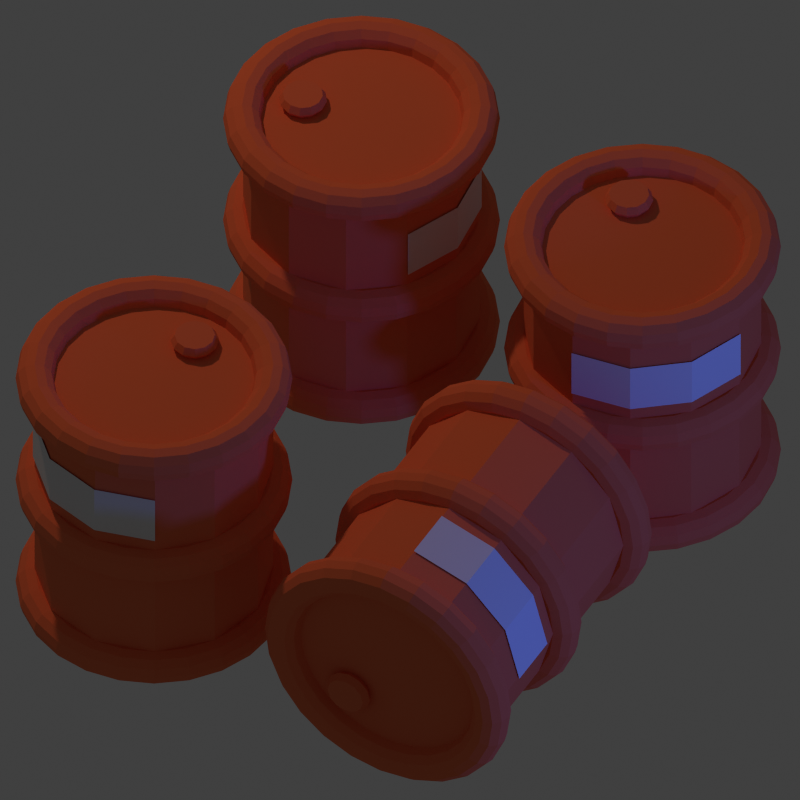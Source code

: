 # Source: barrels.blend  (saved by Blender 2.73.0; exported with 4.5.12 LTS)
import bpy
from mathutils import Matrix  # noqa: F401  (used for matrix-valued properties, if any)

bpy.ops.wm.read_factory_settings(use_empty=True)
scene = bpy.context.scene
scene.name = 'Scene'

# ---- collections
col_collection_1 = bpy.data.collections.new('Collection 1'); scene.collection.children.link(col_collection_1)

# ---- materials (node trees are filled in below, after node groups)
mat_default = bpy.data.materials.new('Default')
mat_default.alpha_threshold = 0.0
mat_default.use_transparent_shadow = False
mat_default.diffuse_color = (0.8407, 0.1829, 0.07991, 1.0)
mat_default.roughness = 0.5
mat_default.specular_intensity = 0.7
mat_default.line_color = (0.0, 0.0, 0.0, 1.0)
mat_yellowblackstripes = bpy.data.materials.new('YellowBlackStripes')
mat_yellowblackstripes.alpha_threshold = 0.0
mat_yellowblackstripes.use_transparent_shadow = False
mat_yellowblackstripes.preview_render_type = 'SHADERBALL'
mat_yellowblackstripes.roughness = 0.5

# ---- material node trees

# ---- world
world_world = bpy.data.worlds.new('World'); scene.world = world_world
world_world.color = (0.05088, 0.05088, 0.05088)
world_world.use_sun_shadow = False
world_world.sun_shadow_jitter_overblur = 0.0
world_world.cycles.sampling_method = 'MANUAL'
world_world.cycles.sample_map_resolution = 256

# ---- cameras
cam_camera = bpy.data.cameras.new('Camera')
cam_camera.type = 'ORTHO'
cam_camera.clip_end = 100.0
cam_camera.lens = 70.0
cam_camera.sensor_width = 32.0
cam_camera.sensor_height = 18.0
cam_camera.ortho_scale = 1.675
cam_camera.dof.focus_distance = 0.0
cam_camera.dof.aperture_fstop = 128.0

# ---- lights
light_lamp_001 = bpy.data.lights.new('Lamp.001', 'POINT')
light_lamp_001.color = (0.05581, 0.1399, 1.0)
light_lamp_001.transmission_factor = 0.0
light_lamp_001.cutoff_distance = 30.0
light_lamp_001.energy = 70.0
light_lamp_001.shadow_buffer_clip_start = 1.001
light_lamp_001.shadow_soft_size = 0.1
light_lamp_001.shadow_maximum_resolution = 0.006
light_lamp_001.use_absolute_resolution = True
light_lamp_001.cycles.use_multiple_importance_sampling = False
light_lamp = bpy.data.lights.new('Lamp', 'POINT')
light_lamp.color = (0.8389, 0.5141, 0.3541)
light_lamp.transmission_factor = 0.0
light_lamp.cutoff_distance = 30.0
light_lamp.energy = 150.0
light_lamp.shadow_buffer_clip_start = 1.001
light_lamp.shadow_soft_size = 0.1
light_lamp.shadow_maximum_resolution = 0.006
light_lamp.use_absolute_resolution = True
light_lamp.cycles.use_multiple_importance_sampling = False

# ---- meshes
me_torus = bpy.data.meshes.new('Torus')
me_torus.from_pydata([(0.29, 0.0, 0.0), (0.2846, 0.0, 0.02), (0.27, 0.0, 0.03464), (0.25, 0.0, 0.04), (0.23, 0.0, 0.03464), (0.2154, 0.0, 0.02), (0.21, 0.0, 4.899e-18), (0.2154, 0.0, -0.02), (0.23, 0.0, -0.03464), (0.25, 0.0, -0.04), (0.27, 0.0, -0.03464), (0.2846, 0.0, -0.02), (0.2801, 0.07506, 0.0), (0.2749, 0.07367, 0.02), (0.2608, 0.06988, 0.03464), (0.2415, 0.0647, 0.04), (0.2222, 0.05953, 0.03464), (0.208, 0.05574, 0.02), (0.2028, 0.05435, 4.899e-18), (0.208, 0.05574, -0.02), (0.2222, 0.05953, -0.03464), (0.2415, 0.0647, -0.04), (0.2608, 0.06988, -0.03464), (0.2749, 0.07367, -0.02), (0.2511, 0.145, 0.0), (0.2465, 0.1423, 0.02), (0.2338, 0.135, 0.03464), (0.2165, 0.125, 0.04), (0.1992, 0.115, 0.03464), (0.1865, 0.1077, 0.02), (0.1819, 0.105, 4.899e-18), (0.1865, 0.1077, -0.02), (0.1992, 0.115, -0.03464), (0.2165, 0.125, -0.04), (0.2338, 0.135, -0.03464), (0.2465, 0.1423, -0.02), (0.2051, 0.2051, 0.0), (0.2013, 0.2013, 0.02), (0.1909, 0.1909, 0.03464), (0.1768, 0.1768, 0.04), (0.1626, 0.1626, 0.03464), (0.1523, 0.1523, 0.02), (0.1485, 0.1485, 4.899e-18), (0.1523, 0.1523, -0.02), (0.1626, 0.1626, -0.03464), (0.1768, 0.1768, -0.04), (0.1909, 0.1909, -0.03464), (0.2013, 0.2013, -0.02), (0.145, 0.2511, 0.0), (0.1423, 0.2465, 0.02), (0.135, 0.2338, 0.03464), (0.125, 0.2165, 0.04), (0.115, 0.1992, 0.03464), (0.1077, 0.1865, 0.02), (0.105, 0.1819, 4.899e-18), (0.1077, 0.1865, -0.02), (0.115, 0.1992, -0.03464), (0.125, 0.2165, -0.04), (0.135, 0.2338, -0.03464), (0.1423, 0.2465, -0.02), (0.07506, 0.2801, 0.0), (0.07367, 0.2749, 0.02), (0.06988, 0.2608, 0.03464), (0.0647, 0.2415, 0.04), (0.05953, 0.2222, 0.03464), (0.05574, 0.208, 0.02), (0.05435, 0.2028, 4.899e-18), (0.05574, 0.208, -0.02), (0.05953, 0.2222, -0.03464), (0.0647, 0.2415, -0.04), (0.06988, 0.2608, -0.03464), (0.07367, 0.2749, -0.02), (1.49e-08, 0.29, 0.0), (2.98e-08, 0.2846, 0.02), (1.49e-08, 0.27, 0.03464), (2.235e-08, 0.25, 0.04), (7.451e-09, 0.23, 0.03464), (1.49e-08, 0.2154, 0.02), (2.235e-08, 0.21, 4.899e-18), (1.49e-08, 0.2154, -0.02), (7.451e-09, 0.23, -0.03464), (2.235e-08, 0.25, -0.04), (1.49e-08, 0.27, -0.03464), (2.98e-08, 0.2846, -0.02), (-0.07506, 0.2801, 0.0), (-0.07367, 0.2749, 0.02), (-0.06988, 0.2608, 0.03464), (-0.0647, 0.2415, 0.04), (-0.05953, 0.2222, 0.03464), (-0.05574, 0.208, 0.02), (-0.05435, 0.2028, 4.899e-18), (-0.05574, 0.208, -0.02), (-0.05953, 0.2222, -0.03464), (-0.0647, 0.2415, -0.04), (-0.06988, 0.2608, -0.03464), (-0.07367, 0.2749, -0.02), (-0.145, 0.2511, 0.0), (-0.1423, 0.2465, 0.02), (-0.135, 0.2338, 0.03464), (-0.125, 0.2165, 0.04), (-0.115, 0.1992, 0.03464), (-0.1077, 0.1865, 0.02), (-0.105, 0.1819, 4.899e-18), (-0.1077, 0.1865, -0.02), (-0.115, 0.1992, -0.03464), (-0.125, 0.2165, -0.04), (-0.135, 0.2338, -0.03464), (-0.1423, 0.2465, -0.02), (-0.2051, 0.2051, 0.0), (-0.2013, 0.2013, 0.02), (-0.1909, 0.1909, 0.03464), (-0.1768, 0.1768, 0.04), (-0.1626, 0.1626, 0.03464), (-0.1523, 0.1523, 0.02), (-0.1485, 0.1485, 4.899e-18), (-0.1523, 0.1523, -0.02), (-0.1626, 0.1626, -0.03464), (-0.1768, 0.1768, -0.04), (-0.1909, 0.1909, -0.03464), (-0.2013, 0.2013, -0.02), (-0.2511, 0.145, 0.0), (-0.2465, 0.1423, 0.02), (-0.2338, 0.135, 0.03464), (-0.2165, 0.125, 0.04), (-0.1992, 0.115, 0.03464), (-0.1865, 0.1077, 0.02), (-0.1819, 0.105, 4.899e-18), (-0.1865, 0.1077, -0.02), (-0.1992, 0.115, -0.03464), (-0.2165, 0.125, -0.04), (-0.2338, 0.135, -0.03464), (-0.2465, 0.1423, -0.02), (-0.2801, 0.07506, 0.0), (-0.2749, 0.07367, 0.02), (-0.2608, 0.06988, 0.03464), (-0.2415, 0.0647, 0.04), (-0.2222, 0.05953, 0.03464), (-0.208, 0.05574, 0.02), (-0.2028, 0.05435, 4.899e-18), (-0.208, 0.05574, -0.02), (-0.2222, 0.05953, -0.03464), (-0.2415, 0.0647, -0.04), (-0.2608, 0.06988, -0.03464), (-0.2749, 0.07367, -0.02), (-0.29, 2.535e-08, 0.0), (-0.2846, 2.488e-08, 0.02), (-0.27, 2.36e-08, 0.03464), (-0.25, 2.186e-08, 0.04), (-0.23, 2.011e-08, 0.03464), (-0.2154, 1.883e-08, 0.02), (-0.21, 1.836e-08, 4.899e-18), (-0.2154, 1.883e-08, -0.02), (-0.23, 2.011e-08, -0.03464), (-0.25, 2.186e-08, -0.04), (-0.27, 2.36e-08, -0.03464), (-0.2846, 2.488e-08, -0.02), (-0.2801, -0.07506, 0.0), (-0.2749, -0.07367, 0.02), (-0.2608, -0.06988, 0.03464), (-0.2415, -0.0647, 0.04), (-0.2222, -0.05953, 0.03464), (-0.208, -0.05574, 0.02), (-0.2028, -0.05435, 4.899e-18), (-0.208, -0.05574, -0.02), (-0.2222, -0.05953, -0.03464), (-0.2415, -0.0647, -0.04), (-0.2608, -0.06988, -0.03464), (-0.2749, -0.07367, -0.02), (-0.2511, -0.145, 0.0), (-0.2465, -0.1423, 0.02), (-0.2338, -0.135, 0.03464), (-0.2165, -0.125, 0.04), (-0.1992, -0.115, 0.03464), (-0.1865, -0.1077, 0.02), (-0.1819, -0.105, 4.899e-18), (-0.1865, -0.1077, -0.02), (-0.1992, -0.115, -0.03464), (-0.2165, -0.125, -0.04), (-0.2338, -0.135, -0.03464), (-0.2465, -0.1423, -0.02), (-0.2051, -0.2051, 0.0), (-0.2013, -0.2013, 0.02), (-0.1909, -0.1909, 0.03464), (-0.1768, -0.1768, 0.04), (-0.1626, -0.1626, 0.03464), (-0.1523, -0.1523, 0.02), (-0.1485, -0.1485, 4.899e-18), (-0.1523, -0.1523, -0.02), (-0.1626, -0.1626, -0.03464), (-0.1768, -0.1768, -0.04), (-0.1909, -0.1909, -0.03464), (-0.2013, -0.2013, -0.02), (-0.145, -0.2511, 0.0), (-0.1423, -0.2465, 0.02), (-0.135, -0.2338, 0.03464), (-0.125, -0.2165, 0.04), (-0.115, -0.1992, 0.03464), (-0.1077, -0.1865, 0.02), (-0.105, -0.1819, 4.899e-18), (-0.1077, -0.1865, -0.02), (-0.115, -0.1992, -0.03464), (-0.125, -0.2165, -0.04), (-0.135, -0.2338, -0.03464), (-0.1423, -0.2465, -0.02), (-0.07506, -0.2801, 0.0), (-0.07367, -0.2749, 0.02), (-0.06988, -0.2608, 0.03464), (-0.0647, -0.2415, 0.04), (-0.05953, -0.2222, 0.03464), (-0.05574, -0.208, 0.02), (-0.05435, -0.2028, 4.899e-18), (-0.05574, -0.208, -0.02), (-0.05953, -0.2222, -0.03464), (-0.0647, -0.2415, -0.04), (-0.06988, -0.2608, -0.03464), (-0.07367, -0.2749, -0.02), (1.49e-08, -0.29, 0.0), (2.98e-08, -0.2846, 0.02), (1.49e-08, -0.27, 0.03464), (2.235e-08, -0.25, 0.04), (7.451e-09, -0.23, 0.03464), (1.49e-08, -0.2154, 0.02), (2.235e-08, -0.21, 4.899e-18), (1.49e-08, -0.2154, -0.02), (7.451e-09, -0.23, -0.03464), (2.235e-08, -0.25, -0.04), (1.49e-08, -0.27, -0.03464), (2.98e-08, -0.2846, -0.02), (0.07506, -0.2801, 0.0), (0.07367, -0.2749, 0.02), (0.06988, -0.2608, 0.03464), (0.0647, -0.2415, 0.04), (0.05953, -0.2222, 0.03464), (0.05574, -0.208, 0.02), (0.05435, -0.2028, 4.899e-18), (0.05574, -0.208, -0.02), (0.05953, -0.2222, -0.03464), (0.0647, -0.2415, -0.04), (0.06988, -0.2608, -0.03464), (0.07367, -0.2749, -0.02), (0.145, -0.2511, 0.0), (0.1423, -0.2465, 0.02), (0.135, -0.2338, 0.03464), (0.125, -0.2165, 0.04), (0.115, -0.1992, 0.03464), (0.1077, -0.1865, 0.02), (0.105, -0.1819, 4.899e-18), (0.1077, -0.1865, -0.02), (0.115, -0.1992, -0.03464), (0.125, -0.2165, -0.04), (0.135, -0.2338, -0.03464), (0.1423, -0.2465, -0.02), (0.2051, -0.2051, 0.0), (0.2013, -0.2013, 0.02), (0.1909, -0.1909, 0.03464), (0.1768, -0.1768, 0.04), (0.1626, -0.1626, 0.03464), (0.1523, -0.1523, 0.02), (0.1485, -0.1485, 4.899e-18), (0.1523, -0.1523, -0.02), (0.1626, -0.1626, -0.03464), (0.1768, -0.1768, -0.04), (0.1909, -0.1909, -0.03464), (0.2013, -0.2013, -0.02), (0.2511, -0.145, 0.0), (0.2465, -0.1423, 0.02), (0.2338, -0.135, 0.03464), (0.2165, -0.125, 0.04), (0.1992, -0.115, 0.03464), (0.1865, -0.1077, 0.02), (0.1819, -0.105, 4.899e-18), (0.1865, -0.1077, -0.02), (0.1992, -0.115, -0.03464), (0.2165, -0.125, -0.04), (0.2338, -0.135, -0.03464), (0.2465, -0.1423, -0.02), (0.2801, -0.07506, 0.0), (0.2749, -0.07367, 0.02), (0.2608, -0.06988, 0.03464), (0.2415, -0.0647, 0.04), (0.2222, -0.05953, 0.03464), (0.208, -0.05574, 0.02), (0.2028, -0.05435, 4.899e-18), (0.208, -0.05574, -0.02), (0.2222, -0.05953, -0.03464), (0.2415, -0.0647, -0.04), (0.2608, -0.06988, -0.03464), (0.2749, -0.07367, -0.02)], [], [(0, 12, 13, 1), (1, 13, 14, 2), (2, 14, 15, 3), (3, 15, 16, 4), (4, 16, 17, 5), (5, 17, 18, 6), (6, 18, 19, 7), (7, 19, 20, 8), (8, 20, 21, 9), (9, 21, 22, 10), (10, 22, 23, 11), (0, 11, 23, 12), (12, 24, 25, 13), (13, 25, 26, 14), (14, 26, 27, 15), (15, 27, 28, 16), (16, 28, 29, 17), (17, 29, 30, 18), (18, 30, 31, 19), (19, 31, 32, 20), (20, 32, 33, 21), (21, 33, 34, 22), (22, 34, 35, 23), (23, 35, 24, 12), (24, 36, 37, 25), (25, 37, 38, 26), (26, 38, 39, 27), (27, 39, 40, 28), (28, 40, 41, 29), (29, 41, 42, 30), (30, 42, 43, 31), (31, 43, 44, 32), (32, 44, 45, 33), (33, 45, 46, 34), (34, 46, 47, 35), (35, 47, 36, 24), (36, 48, 49, 37), (37, 49, 50, 38), (38, 50, 51, 39), (39, 51, 52, 40), (40, 52, 53, 41), (41, 53, 54, 42), (42, 54, 55, 43), (43, 55, 56, 44), (44, 56, 57, 45), (45, 57, 58, 46), (46, 58, 59, 47), (47, 59, 48, 36), (48, 60, 61, 49), (49, 61, 62, 50), (50, 62, 63, 51), (51, 63, 64, 52), (52, 64, 65, 53), (53, 65, 66, 54), (54, 66, 67, 55), (55, 67, 68, 56), (56, 68, 69, 57), (57, 69, 70, 58), (58, 70, 71, 59), (59, 71, 60, 48), (60, 72, 73, 61), (61, 73, 74, 62), (62, 74, 75, 63), (63, 75, 76, 64), (64, 76, 77, 65), (65, 77, 78, 66), (66, 78, 79, 67), (67, 79, 80, 68), (68, 80, 81, 69), (69, 81, 82, 70), (70, 82, 83, 71), (71, 83, 72, 60), (72, 84, 85, 73), (73, 85, 86, 74), (74, 86, 87, 75), (75, 87, 88, 76), (76, 88, 89, 77), (77, 89, 90, 78), (78, 90, 91, 79), (79, 91, 92, 80), (80, 92, 93, 81), (81, 93, 94, 82), (82, 94, 95, 83), (83, 95, 84, 72), (84, 96, 97, 85), (85, 97, 98, 86), (86, 98, 99, 87), (87, 99, 100, 88), (88, 100, 101, 89), (89, 101, 102, 90), (90, 102, 103, 91), (91, 103, 104, 92), (92, 104, 105, 93), (93, 105, 106, 94), (94, 106, 107, 95), (95, 107, 96, 84), (96, 108, 109, 97), (97, 109, 110, 98), (98, 110, 111, 99), (99, 111, 112, 100), (100, 112, 113, 101), (101, 113, 114, 102), (102, 114, 115, 103), (103, 115, 116, 104), (104, 116, 117, 105), (105, 117, 118, 106), (106, 118, 119, 107), (107, 119, 108, 96), (108, 120, 121, 109), (109, 121, 122, 110), (110, 122, 123, 111), (111, 123, 124, 112), (112, 124, 125, 113), (113, 125, 126, 114), (114, 126, 127, 115), (115, 127, 128, 116), (116, 128, 129, 117), (117, 129, 130, 118), (118, 130, 131, 119), (119, 131, 120, 108), (120, 132, 133, 121), (121, 133, 134, 122), (122, 134, 135, 123), (123, 135, 136, 124), (124, 136, 137, 125), (125, 137, 138, 126), (126, 138, 139, 127), (127, 139, 140, 128), (128, 140, 141, 129), (129, 141, 142, 130), (130, 142, 143, 131), (131, 143, 132, 120), (132, 144, 145, 133), (133, 145, 146, 134), (134, 146, 147, 135), (135, 147, 148, 136), (136, 148, 149, 137), (137, 149, 150, 138), (138, 150, 151, 139), (139, 151, 152, 140), (140, 152, 153, 141), (141, 153, 154, 142), (142, 154, 155, 143), (143, 155, 144, 132), (144, 156, 157, 145), (145, 157, 158, 146), (146, 158, 159, 147), (147, 159, 160, 148), (148, 160, 161, 149), (149, 161, 162, 150), (150, 162, 163, 151), (151, 163, 164, 152), (152, 164, 165, 153), (153, 165, 166, 154), (154, 166, 167, 155), (155, 167, 156, 144), (156, 168, 169, 157), (157, 169, 170, 158), (158, 170, 171, 159), (159, 171, 172, 160), (160, 172, 173, 161), (161, 173, 174, 162), (162, 174, 175, 163), (163, 175, 176, 164), (164, 176, 177, 165), (165, 177, 178, 166), (166, 178, 179, 167), (167, 179, 168, 156), (168, 180, 181, 169), (169, 181, 182, 170), (170, 182, 183, 171), (171, 183, 184, 172), (172, 184, 185, 173), (173, 185, 186, 174), (174, 186, 187, 175), (175, 187, 188, 176), (176, 188, 189, 177), (177, 189, 190, 178), (178, 190, 191, 179), (179, 191, 180, 168), (180, 192, 193, 181), (181, 193, 194, 182), (182, 194, 195, 183), (183, 195, 196, 184), (184, 196, 197, 185), (185, 197, 198, 186), (186, 198, 199, 187), (187, 199, 200, 188), (188, 200, 201, 189), (189, 201, 202, 190), (190, 202, 203, 191), (191, 203, 192, 180), (192, 204, 205, 193), (193, 205, 206, 194), (194, 206, 207, 195), (195, 207, 208, 196), (196, 208, 209, 197), (197, 209, 210, 198), (198, 210, 211, 199), (199, 211, 212, 200), (200, 212, 213, 201), (201, 213, 214, 202), (202, 214, 215, 203), (203, 215, 204, 192), (204, 216, 217, 205), (205, 217, 218, 206), (206, 218, 219, 207), (207, 219, 220, 208), (208, 220, 221, 209), (209, 221, 222, 210), (210, 222, 223, 211), (211, 223, 224, 212), (212, 224, 225, 213), (213, 225, 226, 214), (214, 226, 227, 215), (215, 227, 216, 204), (216, 228, 229, 217), (217, 229, 230, 218), (218, 230, 231, 219), (219, 231, 232, 220), (220, 232, 233, 221), (221, 233, 234, 222), (222, 234, 235, 223), (223, 235, 236, 224), (224, 236, 237, 225), (225, 237, 238, 226), (226, 238, 239, 227), (227, 239, 228, 216), (228, 240, 241, 229), (229, 241, 242, 230), (230, 242, 243, 231), (231, 243, 244, 232), (232, 244, 245, 233), (233, 245, 246, 234), (234, 246, 247, 235), (235, 247, 248, 236), (236, 248, 249, 237), (237, 249, 250, 238), (238, 250, 251, 239), (239, 251, 240, 228), (240, 252, 253, 241), (241, 253, 254, 242), (242, 254, 255, 243), (243, 255, 256, 244), (244, 256, 257, 245), (245, 257, 258, 246), (246, 258, 259, 247), (247, 259, 260, 248), (248, 260, 261, 249), (249, 261, 262, 250), (250, 262, 263, 251), (251, 263, 252, 240), (252, 264, 265, 253), (253, 265, 266, 254), (254, 266, 267, 255), (255, 267, 268, 256), (256, 268, 269, 257), (257, 269, 270, 258), (258, 270, 271, 259), (259, 271, 272, 260), (260, 272, 273, 261), (261, 273, 274, 262), (262, 274, 275, 263), (263, 275, 264, 252), (264, 276, 277, 265), (265, 277, 278, 266), (266, 278, 279, 267), (267, 279, 280, 268), (268, 280, 281, 269), (269, 281, 282, 270), (270, 282, 283, 271), (271, 283, 284, 272), (272, 284, 285, 273), (273, 285, 286, 274), (274, 286, 287, 275), (275, 287, 276, 264), (276, 0, 1, 277), (277, 1, 2, 278), (278, 2, 3, 279), (279, 3, 4, 280), (280, 4, 5, 281), (281, 5, 6, 282), (282, 6, 7, 283), (283, 7, 8, 284), (284, 8, 9, 285), (285, 9, 10, 286), (286, 10, 11, 287), (287, 11, 0, 276)])
me_torus.materials.append(mat_default)
me_torus.use_remesh_preserve_volume = False
me_torus.use_remesh_preserve_attributes = False
me_torus.use_mirror_vertex_groups = False
me_torus.update()
me_cylinder_001 = bpy.data.meshes.new('Cylinder.001')
me_cylinder_001.from_pydata([(3.353e-08, -0.2537, 0.07092), (3.353e-08, -0.2537, 0.1901), (-0.1269, -0.2197, 0.07092), (-0.1269, -0.2197, 0.1901), (-0.2197, -0.1269, 0.07092), (-0.2197, -0.1269, 0.1901), (-0.2537, -1.208e-07, 0.07092), (-0.2537, -1.208e-07, 0.1901), (0.0, 0.25, -0.3), (0.0, 0.25, 0.3), (0.125, 0.2165, -0.3), (0.125, 0.2165, 0.3), (0.2165, 0.125, -0.3), (0.2165, 0.125, 0.3), (0.25, -1.093e-08, -0.3), (0.25, -1.093e-08, 0.3), (0.2165, -0.125, -0.3), (0.2165, -0.125, 0.3), (0.125, -0.2165, -0.3), (0.125, -0.2165, 0.3), (3.775e-08, -0.25, -0.3), (3.775e-08, -0.25, 0.3), (-0.125, -0.2165, -0.3), (-0.125, -0.2165, 0.3), (-0.2165, -0.125, -0.3), (-0.2165, -0.125, 0.3), (-0.25, -1.162e-07, -0.3), (-0.25, -1.162e-07, 0.3), (-0.2165, 0.125, -0.3), (-0.2165, 0.125, 0.3), (-0.125, 0.2165, -0.3), (-0.125, 0.2165, 0.3), (0.08625, 0.1392, 0.3), (0.08625, 0.1392, 0.33), (0.1074, 0.1335, 0.3), (0.1074, 0.1335, 0.33), (0.1228, 0.1181, 0.3), (0.1228, 0.1181, 0.33), (0.1285, 0.09698, 0.3), (0.1285, 0.09698, 0.33), (0.1228, 0.07588, 0.3), (0.1228, 0.07588, 0.33), (0.1074, 0.06043, 0.3), (0.1074, 0.06043, 0.33), (0.08625, 0.05477, 0.3), (0.08625, 0.05477, 0.33), (0.06514, 0.06043, 0.3), (0.06514, 0.06043, 0.33), (0.04969, 0.07588, 0.3), (0.04969, 0.07588, 0.33), (0.04404, 0.09698, 0.3), (0.04404, 0.09698, 0.33), (0.04969, 0.1181, 0.3), (0.04969, 0.1181, 0.33), (0.06514, 0.1335, 0.3), (0.06514, 0.1335, 0.33), (0.08625, 0.148, 0.315), (0.1118, 0.1412, 0.315), (0.1304, 0.1225, 0.315), (0.1373, 0.09698, 0.315), (0.1304, 0.07147, 0.315), (0.1118, 0.05279, 0.315), (0.08625, 0.04595, 0.315), (0.06073, 0.05279, 0.315), (0.04205, 0.07147, 0.315), (0.03522, 0.09698, 0.315), (0.04205, 0.1225, 0.315), (0.06073, 0.1412, 0.315)], [], [(0, 1, 3, 2), (2, 3, 5, 4), (4, 5, 7, 6), (8, 9, 11, 10), (10, 11, 13, 12), (12, 13, 15, 14), (14, 15, 17, 16), (16, 17, 19, 18), (18, 19, 21, 20), (20, 21, 23, 22), (22, 23, 25, 24), (24, 25, 27, 26), (26, 27, 29, 28), (11, 9, 31, 29, 27, 25, 23, 21, 19, 17, 15, 13), (30, 31, 9, 8), (28, 29, 31, 30), (8, 10, 12, 14, 16, 18, 20, 22, 24, 26, 28, 30), (56, 33, 35, 57), (57, 35, 37, 58), (58, 37, 39, 59), (59, 39, 41, 60), (60, 41, 43, 61), (61, 43, 45, 62), (62, 45, 47, 63), (63, 47, 49, 64), (64, 49, 51, 65), (65, 51, 53, 66), (35, 33, 55, 53, 51, 49, 47, 45, 43, 41, 39, 37), (67, 55, 33, 56), (66, 53, 55, 67), (32, 34, 36, 38, 40, 42, 44, 46, 48, 50, 52, 54), (52, 66, 67, 54), (54, 67, 56, 32), (50, 65, 66, 52), (48, 64, 65, 50), (46, 63, 64, 48), (44, 62, 63, 46), (42, 61, 62, 44), (40, 60, 61, 42), (38, 59, 60, 40), (36, 58, 59, 38), (34, 57, 58, 36), (32, 56, 57, 34)])
me_cylinder_001.polygons.foreach_set('material_index', [1, 1, 1, 0, 0, 0, 0, 0, 0, 0, 0, 0, 0, 0, 0, 0, 0, 0, 0, 0, 0, 0, 0, 0, 0, 0, 0, 0, 0, 0, 0, 0, 0, 0, 0, 0, 0, 0, 0, 0, 0, 0, 0])
me_cylinder_001.materials.append(mat_default)
me_cylinder_001.materials.append(mat_yellowblackstripes)
me_cylinder_001.use_remesh_preserve_volume = False
me_cylinder_001.use_remesh_preserve_attributes = False
me_cylinder_001.use_mirror_vertex_groups = False
me_cylinder_001.update()

# ---- objects
ob_torus_003 = bpy.data.objects.new('Torus.003', me_torus)
ob_cylinder_003 = bpy.data.objects.new('Cylinder.003', me_cylinder_001)
ob_cylinder_002 = bpy.data.objects.new('Cylinder.002', me_cylinder_001)
ob_torus_002 = bpy.data.objects.new('Torus.002', me_torus)
ob_torus_001 = bpy.data.objects.new('Torus.001', me_torus)
ob_cylinder_001 = bpy.data.objects.new('Cylinder.001', me_cylinder_001)
ob_cylinder = bpy.data.objects.new('Cylinder', me_cylinder_001)
ob_torus = bpy.data.objects.new('Torus', me_torus)
ob_lamp_001 = bpy.data.objects.new('Lamp.001', light_lamp_001)
ob_cameratarget = bpy.data.objects.new('CameraTarget', None)
ob_camera = bpy.data.objects.new('Camera', cam_camera)
ob_lamp = bpy.data.objects.new('Lamp', light_lamp)

# ---- transforms, parenting, visibility, modifiers, constraints
ob_torus_003.location = (0.2697, -0.524, 0.2503)
ob_torus_003.rotation_euler = (-1.571, -2.22e-16, -3.655)
ob_torus_003.lineart.crease_threshold = 0.0
_m = ob_torus_003.modifiers.new('Array', 'ARRAY')
_m.count = 3
_m.use_constant_offset = True
_m.constant_offset_displace = (0.0, 0.0, 0.3)
_m.use_relative_offset = False
_m.relative_offset_displace = (0.0, 0.0, 0.0)
ob_cylinder_003.location = (0.1224, -0.7853, 0.2503)
ob_cylinder_003.rotation_euler = (-1.571, -2.22e-16, -3.655)
ob_cylinder_003.lineart.crease_threshold = 0.0
ob_cylinder_002.location = (0.5077, -0.1482, 0.3025)
ob_cylinder_002.rotation_euler = (0.0, -0.0, 0.9447)
ob_cylinder_002.lineart.crease_threshold = 0.0
ob_torus_002.location = (0.5077, -0.1482, 0.002474)
ob_torus_002.lineart.crease_threshold = 0.0
_m = ob_torus_002.modifiers.new('Array', 'ARRAY')
_m.count = 3
_m.use_constant_offset = True
_m.constant_offset_displace = (0.0, 0.0, 0.3)
_m.use_relative_offset = False
_m.relative_offset_displace = (0.0, 0.0, 0.0)
ob_torus_001.location = (-0.5151, -0.5352, 0.0)
ob_torus_001.lineart.crease_threshold = 0.0
_m = ob_torus_001.modifiers.new('Array', 'ARRAY')
_m.count = 3
_m.use_constant_offset = True
_m.constant_offset_displace = (0.0, 0.0, 0.3)
_m.use_relative_offset = False
_m.relative_offset_displace = (0.0, 0.0, 0.0)
ob_cylinder_001.location = (-0.5151, -0.5352, 0.3)
ob_cylinder_001.rotation_euler = (0.0, -0.0, 0.008777)
ob_cylinder_001.lineart.crease_threshold = 0.0
ob_cylinder.location = (-0.08063, 0.2336, 0.3)
ob_cylinder.rotation_euler = (0.0, -0.0, 1.964)
ob_cylinder.lineart.crease_threshold = 0.0
ob_torus.location = (-0.08063, 0.2336, 0.0)
ob_torus.lineart.crease_threshold = 0.0
_m = ob_torus.modifiers.new('Array', 'ARRAY')
_m.count = 3
_m.use_constant_offset = True
_m.constant_offset_displace = (0.0, 0.0, 0.3)
_m.use_relative_offset = False
_m.relative_offset_displace = (0.0, 0.0, 0.0)
ob_lamp_001.location = (2.076, -1.995, 0.9039)
ob_lamp_001.rotation_euler = (0.6503, 0.05522, 1.866)
ob_lamp_001.lock_rotations_4d = False
ob_lamp_001.empty_display_type = 'ARROWS'
ob_lamp_001.color = (0.0, 0.0, 0.0, 0.0)
ob_lamp_001.lineart.crease_threshold = 0.0
ob_cameratarget.location = (0.0, 0.0, 0.0)
ob_cameratarget.empty_image_offset = (0.0, 0.0)
ob_cameratarget.lineart.crease_threshold = 0.0
ob_camera.location = (0.0, -4.0, 4.0)
ob_camera.lock_rotations_4d = False
ob_camera.empty_display_type = 'ARROWS'
ob_camera.color = (0.0, 0.0, 0.0, 0.0)
ob_camera.display_type = 'WIRE'
ob_camera.lineart.crease_threshold = 0.0
_c = ob_camera.constraints.new('TRACK_TO'); _c.name = 'Track To'
_c.target = ob_cameratarget
ob_lamp.location = (-1.924, 2.005, 3.904)
ob_lamp.rotation_euler = (0.6503, 0.05522, 1.866)
ob_lamp.lock_rotations_4d = False
ob_lamp.empty_display_type = 'ARROWS'
ob_lamp.color = (0.0, 0.0, 0.0, 0.0)
ob_lamp.lineart.crease_threshold = 0.0

# ---- collection membership
col_collection_1.objects.link(ob_torus_003)
col_collection_1.objects.link(ob_cylinder_003)
col_collection_1.objects.link(ob_cylinder_002)
col_collection_1.objects.link(ob_torus_002)
col_collection_1.objects.link(ob_torus_001)
col_collection_1.objects.link(ob_cylinder_001)
col_collection_1.objects.link(ob_cylinder)
col_collection_1.objects.link(ob_torus)
col_collection_1.objects.link(ob_lamp_001)
col_collection_1.objects.link(ob_cameratarget)
col_collection_1.objects.link(ob_camera)
col_collection_1.objects.link(ob_lamp)

# ---- scene / render settings (as saved in the file)
scene.camera = ob_camera
scene.frame_start = 1; scene.frame_end = 50; scene.frame_set(1)
scene.render.engine = 'BLENDER_EEVEE_NEXT'
scene.render.image_settings.compression = 90
scene.render.resolution_x = 48
scene.render.resolution_y = 48
scene.render.use_freestyle = True
scene.cycles.use_denoising = False
scene.cycles.samples = 10
scene.cycles.sampling_pattern = 'TABULATED_SOBOL'
scene.cycles.light_sampling_threshold = 0.0
scene.cycles.use_adaptive_sampling = False
scene.cycles.use_light_tree = False
scene.cycles.blur_glossy = 0.0
scene.cycles.pixel_filter_type = 'GAUSSIAN'
scene.cycles.sample_clamp_indirect = 0.0
scene.view_settings.view_transform = 'Standard'
bpy.context.view_layer.update()
